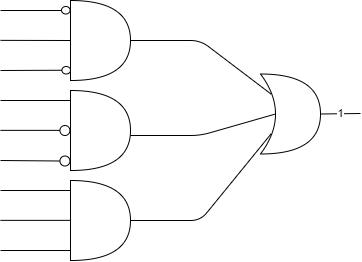

The diagram above was exported from draw.io. Its source (the exported page's mxGraphModel, read from the mxfile embedded in the PNG):
<mxGraphModel dx="815" dy="450" grid="1" gridSize="10" guides="1" tooltips="1" connect="1" arrows="1" fold="1" page="1" pageScale="1" pageWidth="1169" pageHeight="827" math="0" shadow="0">
  <root>
    <mxCell id="0" />
    <mxCell id="1" parent="0" />
    <mxCell id="wu-FyZadbE25dibQs_Cp-33" value="" style="group" vertex="1" connectable="0" parent="1">
      <mxGeometry x="140" y="150" width="360" height="260" as="geometry" />
    </mxCell>
    <mxCell id="wu-FyZadbE25dibQs_Cp-2" value="" style="shape=or;whiteSpace=wrap;html=1;" vertex="1" parent="wu-FyZadbE25dibQs_Cp-33">
      <mxGeometry x="70" width="60" height="80" as="geometry" />
    </mxCell>
    <mxCell id="wu-FyZadbE25dibQs_Cp-3" value="" style="shape=xor;whiteSpace=wrap;html=1;" vertex="1" parent="wu-FyZadbE25dibQs_Cp-33">
      <mxGeometry x="260" y="73.5" width="60" height="80" as="geometry" />
    </mxCell>
    <mxCell id="wu-FyZadbE25dibQs_Cp-5" value="" style="endArrow=none;html=1;" edge="1" parent="wu-FyZadbE25dibQs_Cp-33">
      <mxGeometry width="50" height="50" relative="1" as="geometry">
        <mxPoint y="10" as="sourcePoint" />
        <mxPoint x="70" y="10" as="targetPoint" />
      </mxGeometry>
    </mxCell>
    <mxCell id="wu-FyZadbE25dibQs_Cp-6" value="" style="endArrow=none;html=1;" edge="1" parent="wu-FyZadbE25dibQs_Cp-33">
      <mxGeometry width="50" height="50" relative="1" as="geometry">
        <mxPoint x="69.99999999999733" y="40" as="sourcePoint" />
        <mxPoint x="70" y="39.86000000000007" as="targetPoint" />
      </mxGeometry>
    </mxCell>
    <mxCell id="wu-FyZadbE25dibQs_Cp-7" value="" style="endArrow=none;html=1;" edge="1" parent="wu-FyZadbE25dibQs_Cp-33" source="wu-FyZadbE25dibQs_Cp-22">
      <mxGeometry width="50" height="50" relative="1" as="geometry">
        <mxPoint y="70.00000000000006" as="sourcePoint" />
        <mxPoint x="70" y="70.00000000000006" as="targetPoint" />
      </mxGeometry>
    </mxCell>
    <mxCell id="wu-FyZadbE25dibQs_Cp-8" value="" style="shape=or;whiteSpace=wrap;html=1;" vertex="1" parent="wu-FyZadbE25dibQs_Cp-33">
      <mxGeometry x="70" y="90" width="60" height="80" as="geometry" />
    </mxCell>
    <mxCell id="wu-FyZadbE25dibQs_Cp-9" value="" style="endArrow=none;html=1;" edge="1" parent="wu-FyZadbE25dibQs_Cp-33">
      <mxGeometry width="50" height="50" relative="1" as="geometry">
        <mxPoint y="100" as="sourcePoint" />
        <mxPoint x="70" y="100" as="targetPoint" />
      </mxGeometry>
    </mxCell>
    <mxCell id="wu-FyZadbE25dibQs_Cp-10" value="" style="endArrow=none;html=1;" edge="1" parent="wu-FyZadbE25dibQs_Cp-33">
      <mxGeometry width="50" height="50" relative="1" as="geometry">
        <mxPoint y="129.86000000000013" as="sourcePoint" />
        <mxPoint x="70" y="129.86000000000013" as="targetPoint" />
      </mxGeometry>
    </mxCell>
    <mxCell id="wu-FyZadbE25dibQs_Cp-11" value="" style="endArrow=none;html=1;" edge="1" parent="wu-FyZadbE25dibQs_Cp-33" source="wu-FyZadbE25dibQs_Cp-31">
      <mxGeometry width="50" height="50" relative="1" as="geometry">
        <mxPoint y="160" as="sourcePoint" />
        <mxPoint x="70" y="160" as="targetPoint" />
      </mxGeometry>
    </mxCell>
    <mxCell id="wu-FyZadbE25dibQs_Cp-12" value="" style="shape=or;whiteSpace=wrap;html=1;" vertex="1" parent="wu-FyZadbE25dibQs_Cp-33">
      <mxGeometry x="70" y="180" width="60" height="80" as="geometry" />
    </mxCell>
    <mxCell id="wu-FyZadbE25dibQs_Cp-13" value="" style="endArrow=none;html=1;" edge="1" parent="wu-FyZadbE25dibQs_Cp-33">
      <mxGeometry width="50" height="50" relative="1" as="geometry">
        <mxPoint y="190" as="sourcePoint" />
        <mxPoint x="70" y="190" as="targetPoint" />
      </mxGeometry>
    </mxCell>
    <mxCell id="wu-FyZadbE25dibQs_Cp-14" value="" style="endArrow=none;html=1;" edge="1" parent="wu-FyZadbE25dibQs_Cp-33">
      <mxGeometry width="50" height="50" relative="1" as="geometry">
        <mxPoint y="219.86000000000024" as="sourcePoint" />
        <mxPoint x="70" y="219.86000000000024" as="targetPoint" />
      </mxGeometry>
    </mxCell>
    <mxCell id="wu-FyZadbE25dibQs_Cp-15" value="" style="endArrow=none;html=1;" edge="1" parent="wu-FyZadbE25dibQs_Cp-33">
      <mxGeometry width="50" height="50" relative="1" as="geometry">
        <mxPoint y="250" as="sourcePoint" />
        <mxPoint x="70" y="250" as="targetPoint" />
      </mxGeometry>
    </mxCell>
    <mxCell id="wu-FyZadbE25dibQs_Cp-17" value="" style="endArrow=none;html=1;entryX=0;entryY=0.5;entryDx=0;entryDy=0;entryPerimeter=0;" edge="1" parent="wu-FyZadbE25dibQs_Cp-33" target="wu-FyZadbE25dibQs_Cp-2">
      <mxGeometry width="50" height="50" relative="1" as="geometry">
        <mxPoint y="39.860000000000014" as="sourcePoint" />
        <mxPoint x="60.00000000000273" y="40" as="targetPoint" />
      </mxGeometry>
    </mxCell>
    <mxCell id="wu-FyZadbE25dibQs_Cp-23" value="" style="ellipse;whiteSpace=wrap;html=1;" vertex="1" parent="wu-FyZadbE25dibQs_Cp-33">
      <mxGeometry x="61" y="6" width="8.57" height="7.5" as="geometry" />
    </mxCell>
    <mxCell id="wu-FyZadbE25dibQs_Cp-22" value="" style="ellipse;whiteSpace=wrap;html=1;" vertex="1" parent="wu-FyZadbE25dibQs_Cp-33">
      <mxGeometry x="61.43000000000001" y="66" width="8.57" height="7.5" as="geometry" />
    </mxCell>
    <mxCell id="wu-FyZadbE25dibQs_Cp-24" value="" style="endArrow=none;html=1;" edge="1" parent="wu-FyZadbE25dibQs_Cp-33" target="wu-FyZadbE25dibQs_Cp-22">
      <mxGeometry width="50" height="50" relative="1" as="geometry">
        <mxPoint x="5.684341886080802e-14" y="70.00000000000006" as="sourcePoint" />
        <mxPoint x="70.00000000000006" y="70.00000000000006" as="targetPoint" />
      </mxGeometry>
    </mxCell>
    <mxCell id="wu-FyZadbE25dibQs_Cp-25" value="" style="ellipse;whiteSpace=wrap;html=1;" vertex="1" parent="wu-FyZadbE25dibQs_Cp-33">
      <mxGeometry x="59.43000000000001" y="125" width="10" height="10" as="geometry" />
    </mxCell>
    <mxCell id="wu-FyZadbE25dibQs_Cp-26" value="" style="endArrow=none;html=1;exitX=1;exitY=0.5;exitDx=0;exitDy=0;exitPerimeter=0;entryX=0.175;entryY=0.25;entryDx=0;entryDy=0;entryPerimeter=0;" edge="1" parent="wu-FyZadbE25dibQs_Cp-33" source="wu-FyZadbE25dibQs_Cp-2" target="wu-FyZadbE25dibQs_Cp-3">
      <mxGeometry width="50" height="50" relative="1" as="geometry">
        <mxPoint x="340" y="60" as="sourcePoint" />
        <mxPoint x="390" y="10" as="targetPoint" />
        <Array as="points">
          <mxPoint x="200" y="40" />
        </Array>
      </mxGeometry>
    </mxCell>
    <mxCell id="wu-FyZadbE25dibQs_Cp-27" value="" style="endArrow=none;html=1;exitX=1;exitY=0.5;exitDx=0;exitDy=0;exitPerimeter=0;entryX=0.25;entryY=0.5;entryDx=0;entryDy=0;entryPerimeter=0;" edge="1" parent="wu-FyZadbE25dibQs_Cp-33" target="wu-FyZadbE25dibQs_Cp-3">
      <mxGeometry width="50" height="50" relative="1" as="geometry">
        <mxPoint x="130" y="135" as="sourcePoint" />
        <mxPoint x="260.5" y="188.5" as="targetPoint" />
        <Array as="points">
          <mxPoint x="200" y="135" />
        </Array>
      </mxGeometry>
    </mxCell>
    <mxCell id="wu-FyZadbE25dibQs_Cp-28" value="" style="endArrow=none;html=1;exitX=1;exitY=0.5;exitDx=0;exitDy=0;exitPerimeter=0;entryX=0.175;entryY=0.75;entryDx=0;entryDy=0;entryPerimeter=0;" edge="1" parent="wu-FyZadbE25dibQs_Cp-33" target="wu-FyZadbE25dibQs_Cp-3">
      <mxGeometry width="50" height="50" relative="1" as="geometry">
        <mxPoint x="130" y="220" as="sourcePoint" />
        <mxPoint x="260.5" y="273.5" as="targetPoint" />
        <Array as="points">
          <mxPoint x="200" y="220" />
        </Array>
      </mxGeometry>
    </mxCell>
    <mxCell id="wu-FyZadbE25dibQs_Cp-29" value="1" style="endArrow=none;html=1;exitX=1;exitY=0.5;exitDx=0;exitDy=0;exitPerimeter=0;" edge="1" parent="wu-FyZadbE25dibQs_Cp-33" source="wu-FyZadbE25dibQs_Cp-3">
      <mxGeometry width="50" height="50" relative="1" as="geometry">
        <mxPoint x="360" y="180" as="sourcePoint" />
        <mxPoint x="360" y="113" as="targetPoint" />
      </mxGeometry>
    </mxCell>
    <mxCell id="wu-FyZadbE25dibQs_Cp-31" value="" style="ellipse;whiteSpace=wrap;html=1;" vertex="1" parent="wu-FyZadbE25dibQs_Cp-33">
      <mxGeometry x="59.43000000000001" y="155.5" width="10" height="10" as="geometry" />
    </mxCell>
    <mxCell id="wu-FyZadbE25dibQs_Cp-32" value="" style="endArrow=none;html=1;" edge="1" parent="wu-FyZadbE25dibQs_Cp-33" target="wu-FyZadbE25dibQs_Cp-31">
      <mxGeometry width="50" height="50" relative="1" as="geometry">
        <mxPoint y="160" as="sourcePoint" />
        <mxPoint x="70" y="160" as="targetPoint" />
      </mxGeometry>
    </mxCell>
  </root>
</mxGraphModel>